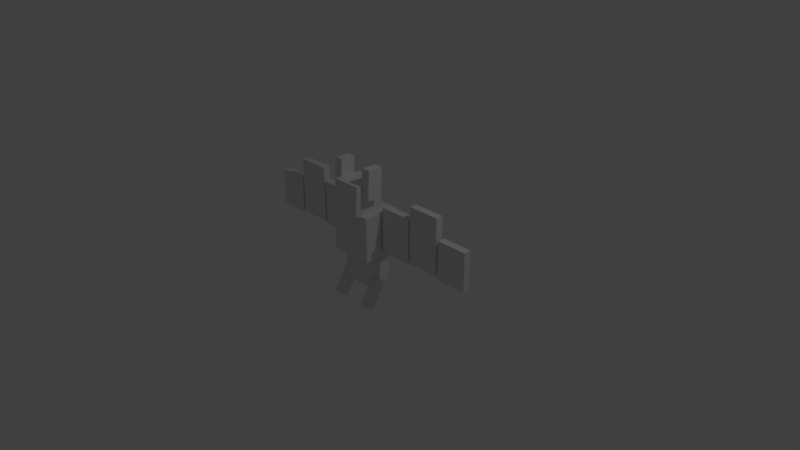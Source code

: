 # Source: Bat.blend  (saved by Blender 2.78.0; exported with 4.5.12 LTS)
import bpy
from mathutils import Matrix  # noqa: F401  (used for matrix-valued properties, if any)

bpy.ops.wm.read_factory_settings(use_empty=True)
scene = bpy.context.scene
scene.name = 'Scene'

# ---- collections
col_collection_1 = bpy.data.collections.new('Collection 1'); scene.collection.children.link(col_collection_1)

# ---- materials (node trees are filled in below, after node groups)
mat_material = bpy.data.materials.new('Material')
mat_material.alpha_threshold = 0.0
mat_material.use_transparent_shadow = False
mat_material.roughness = 0.5
mat_material.line_color = (0.0, 0.0, 0.0, 1.0)
mat_bat = bpy.data.materials.new('Bat')
mat_bat.alpha_threshold = 0.0
mat_bat.use_transparent_shadow = False
mat_bat.roughness = 0.5

# ---- material node trees

# ---- world
world_world = bpy.data.worlds.new('World'); scene.world = world_world
world_world.color = (0.05088, 0.05088, 0.05088)
world_world.use_sun_shadow = False
world_world.sun_shadow_jitter_overblur = 0.0
world_world.cycles.sampling_method = 'MANUAL'

# ---- cameras
cam_camera = bpy.data.cameras.new('Camera')
cam_camera.clip_end = 100.0
cam_camera.lens = 35.0
cam_camera.sensor_width = 32.0
cam_camera.sensor_height = 18.0
cam_camera.ortho_scale = 7.314
cam_camera.dof.focus_distance = 0.0
cam_camera.dof.aperture_fstop = 128.0

# ---- lights
light_lamp = bpy.data.lights.new('Lamp', 'POINT')
light_lamp.transmission_factor = 0.0
light_lamp.cutoff_distance = 30.0
light_lamp.energy = 100.0
light_lamp.shadow_buffer_clip_start = 1.001
light_lamp.shadow_soft_size = 0.1
light_lamp.shadow_maximum_resolution = 0.006
light_lamp.use_absolute_resolution = True

# ---- meshes
me_cube = bpy.data.meshes.new('Cube')
me_cube.from_pydata([(0.3, 0.1927, 0.1), (0.3, -0.3, 0.1), (-0.3, -0.3, 0.1), (-0.3, 0.1927, 0.1), (0.3, 0.1927, 0.7), (0.3, -0.3, 0.7), (-0.3, -0.3, 0.7), (-0.3, 0.1927, 0.7), (0.21, 0.1431, -0.3281), (0.21, -0.1929, -0.3281), (-0.21, -0.1929, -0.3281), (-0.21, 0.1431, -0.3281), (0.21, 0.1431, 0.09189), (0.21, -0.1929, 0.09189), (-0.21, -0.1929, 0.09189), (-0.21, 0.1431, 0.09189), (0.8025, -0.05244, 0.2), (0.8025, -0.05244, 0.96), (0.8025, 0.04756, 0.2), (0.8025, 0.04756, 0.96), (1.24, -0.05244, 0.2), (1.24, -0.05244, 0.96), (1.24, 0.04756, 0.2), (1.24, 0.04756, 0.96), (0.3217, -0.05244, 0.176), (0.3217, -0.05244, 0.784), (0.3217, 0.04756, 0.176), (0.3217, 0.04756, 0.784), (0.7731, -0.05244, 0.176), (0.7731, -0.05244, 0.784), (0.7731, 0.04756, 0.176), (0.7731, 0.04756, 0.784), (1.275, -0.05244, 0.1742), (1.275, -0.05244, 0.6849), (1.275, 0.04756, 0.1742), (1.275, 0.04756, 0.6849), (1.691, -0.05244, 0.1742), (1.691, -0.05244, 0.6849), (1.691, 0.04756, 0.1742), (1.691, 0.04756, 0.6849), (-1.691, 0.04756, 0.6849), (-1.691, 0.04756, 0.1742), (-1.691, -0.05244, 0.6849), (-1.691, -0.05244, 0.1742), (-1.275, 0.04756, 0.6849), (-1.275, 0.04756, 0.1742), (-1.275, -0.05244, 0.6849), (-1.275, -0.05244, 0.1742), (-0.7731, 0.04756, 0.784), (-0.7731, 0.04756, 0.176), (-0.7731, -0.05244, 0.784), (-0.7731, -0.05244, 0.176), (-0.3217, 0.04756, 0.784), (-0.3217, 0.04756, 0.176), (-0.3217, -0.05244, 0.784), (-0.3217, -0.05244, 0.176), (-1.24, 0.04756, 0.96), (-1.24, 0.04756, 0.2), (-1.24, -0.05244, 0.96), (-1.24, -0.05244, 0.2), (-0.8025, 0.04756, 0.96), (-0.8025, 0.04756, 0.2), (-0.8025, -0.05244, 0.96), (-0.8025, -0.05244, 0.2), (-0.1957, -0.3779, 0.7058), (-0.1957, -0.3597, 1.105), (-0.1957, 0.02167, 0.6876), (-0.1957, 0.03988, 1.087), (0.2043, -0.3779, 0.7058), (0.2043, -0.3597, 1.105), (0.2043, 0.02167, 0.6876), (0.2043, 0.03988, 1.087), (-0.3095, -0.2697, 0.9267), (-0.3095, -0.2517, 1.322), (-0.3095, -0.06596, 0.9175), (-0.3095, -0.04793, 1.313), (-0.1895, -0.2697, 0.9267), (-0.1895, -0.2517, 1.322), (-0.1895, -0.06596, 0.9175), (-0.1895, -0.04793, 1.313), (0.1905, -0.2697, 0.9267), (0.1905, -0.2517, 1.322), (0.1905, -0.06596, 0.9175), (0.1905, -0.04793, 1.313), (0.3105, -0.2697, 0.9267), (0.3105, -0.2517, 1.322), (0.3105, -0.06596, 0.9175), (0.3105, -0.04793, 1.313), (-0.3095, -0.3287, -0.5463), (-0.3095, -0.1311, -0.2031), (-0.3095, -0.2226, -0.6074), (-0.3095, -0.02505, -0.2642), (-0.1895, -0.3287, -0.5463), (-0.1895, -0.1311, -0.2031), (-0.1895, -0.2226, -0.6074), (-0.1895, -0.02505, -0.2642), (0.1905, -0.3287, -0.5463), (0.1905, -0.1311, -0.2031), (0.1905, -0.2226, -0.6074), (0.1905, -0.02505, -0.2642), (0.3105, -0.3287, -0.5463), (0.3105, -0.1311, -0.2031), (0.3105, -0.2226, -0.6074), (0.3105, -0.02505, -0.2642)], [], [(0, 1, 2, 3), (4, 7, 6, 5), (0, 4, 5, 1), (1, 5, 6, 2), (2, 6, 7, 3), (4, 0, 3, 7), (8, 9, 10, 11), (12, 15, 14, 13), (8, 12, 13, 9), (9, 13, 14, 10), (10, 14, 15, 11), (12, 8, 11, 15), (16, 17, 19, 18), (18, 19, 23, 22), (22, 23, 21, 20), (20, 21, 17, 16), (18, 22, 20, 16), (23, 19, 17, 21), (24, 25, 27, 26), (26, 27, 31, 30), (30, 31, 29, 28), (28, 29, 25, 24), (26, 30, 28, 24), (31, 27, 25, 29), (32, 33, 35, 34), (34, 35, 39, 38), (38, 39, 37, 36), (36, 37, 33, 32), (34, 38, 36, 32), (39, 35, 33, 37), (45, 47, 43, 41), (45, 41, 40, 44), (47, 45, 44, 46), (43, 47, 46, 42), (40, 42, 46, 44), (41, 43, 42, 40), (53, 55, 51, 49), (53, 49, 48, 52), (55, 53, 52, 54), (51, 55, 54, 50), (48, 50, 54, 52), (49, 51, 50, 48), (61, 63, 59, 57), (61, 57, 56, 60), (63, 61, 60, 62), (59, 63, 62, 58), (56, 58, 62, 60), (57, 59, 58, 56), (64, 65, 67, 66), (66, 67, 71, 70), (70, 71, 69, 68), (68, 69, 65, 64), (66, 70, 68, 64), (71, 67, 65, 69), (72, 73, 75, 74), (74, 75, 79, 78), (78, 79, 77, 76), (76, 77, 73, 72), (74, 78, 76, 72), (79, 75, 73, 77), (80, 81, 83, 82), (82, 83, 87, 86), (86, 87, 85, 84), (84, 85, 81, 80), (82, 86, 84, 80), (87, 83, 81, 85), (88, 89, 91, 90), (90, 91, 95, 94), (94, 95, 93, 92), (92, 93, 89, 88), (90, 94, 92, 88), (95, 91, 89, 93), (96, 97, 99, 98), (98, 99, 103, 102), (102, 103, 101, 100), (100, 101, 97, 96), (98, 102, 100, 96), (103, 99, 97, 101)])
me_cube.polygons.foreach_set('material_index', [1, 1, 1, 1, 1, 1, 1, 0, 1, 1, 1, 1, 1, 1, 1, 1, 1, 1, 1, 1, 1, 1, 1, 1, 1, 1, 1, 1, 1, 1, 1, 1, 1, 1, 1, 1, 1, 1, 1, 1, 1, 1, 1, 1, 1, 1, 1, 1, 1, 1, 1, 1, 1, 1, 1, 1, 1, 1, 1, 1, 1, 1, 1, 1, 1, 1, 1, 1, 1, 1, 1, 1, 1, 1, 1, 1, 1, 1])
_uv = me_cube.uv_layers.new(name='UVMap')
_uv.uv.foreach_set('vector', [0.0007813, 0.25, 0.0007813, 0.25, 0.4992, 0.25, 0.4992, 0.25, 0.4992, 0.25, 0.0007813, 0.25, 0.0007813, 0.25, 0.4992, 0.25, 0.25, 0.0007813, 0.0007813, 0.4992, 0.4992, 0.4992, 0.25, 0.0007813, 0.4992, 0.0007813, 0.4992, 0.4992, 0.0007813, 0.4992, 0.0007813, 0.0007813, 0.25, 0.0007813, 0.0007813, 0.4992, 0.4992, 0.4992, 0.4992, 0.0007813, 0.0007813, 0.4992, 0.0007813, 0.0007813, 0.4992, 0.0007813, 0.4992, 0.4992, 0.0007813, 0.25, 0.0007813, 0.25, 0.4992, 0.25, 0.4992, 0.25, 0.0, 0.0, 0.0, 0.0, 0.0, 0.0, 0.0, 0.0, 0.25, 0.0007813, 0.0007813, 0.4992, 0.4992, 0.4992, 0.25, 0.0007813, 0.0007813, 0.0007813, 0.0007813, 0.4992, 0.4992, 0.4992, 0.4992, 0.0007813, 0.1875, 0.0007813, 0.0007813, 0.4992, 0.4992, 0.4992, 0.4992, 0.0007813, 0.0007813, 0.4992, 0.0007813, 0.0007813, 0.4992, 0.0007813, 0.4992, 0.4992, 0.25, 0.0007813, 0.25, 0.4992, 0.25, 0.4992, 0.25, 0.0007813, 0.4992, 0.0007813, 0.4992, 0.4992, 0.0007813, 0.4992, 0.0007813, 0.0007813, 0.4992, 0.0007813, 0.4992, 0.4992, 0.0007813, 0.4992, 0.0007813, 0.0007813, 0.5008, 0.5008, 0.5008, 0.9992, 0.9992, 0.9992, 0.9992, 0.5008, 0.4992, 0.25, 0.4992, 0.25, 0.0007813, 0.25, 0.0007813, 0.25, 0.4992, 0.25, 0.0007813, 0.25, 0.0007813, 0.25, 0.4992, 0.25, 0.4992, 0.0007813, 0.4992, 0.4992, 0.0007813, 0.4992, 0.0007813, 0.0007813, 0.4992, 0.0007813, 0.4992, 0.4992, 0.0007813, 0.4992, 0.0007813, 0.0007813, 0.4992, 0.0007813, 0.4992, 0.4992, 0.0007813, 0.4992, 0.0007813, 0.0007813, 0.5008, 0.5008, 0.5008, 0.9992, 0.9992, 0.9992, 0.9992, 0.5008, 0.4992, 0.25, 0.0007813, 0.25, 0.0007813, 0.25, 0.4992, 0.25, 0.4992, 0.25, 0.0007813, 0.25, 0.0007813, 0.25, 0.4992, 0.25, 0.25, 0.0007813, 0.25, 0.4992, 0.25, 0.4992, 0.25, 0.0007813, 0.4992, 0.0007813, 0.4992, 0.4992, 0.0007813, 0.4992, 0.0007813, 0.0007813, 0.25, 0.0007813, 0.25, 0.4992, 0.25, 0.4992, 0.25, 0.0007813, 0.5008, 0.5008, 0.5008, 0.9992, 0.9992, 0.9992, 0.9992, 0.5008, 0.4992, 0.25, 0.4992, 0.25, 0.0007813, 0.25, 0.0007813, 0.25, 0.4992, 0.25, 0.0007813, 0.25, 0.0007813, 0.25, 0.4992, 0.25, 0.4992, 0.25, 0.0007813, 0.25, 0.0007813, 0.25, 0.4992, 0.25, 0.4992, 0.0007813, 0.0007813, 0.0007813, 0.0007813, 0.4992, 0.4992, 0.4992, 0.25, 0.0007813, 0.25, 0.0007813, 0.25, 0.4992, 0.25, 0.4992, 0.5008, 0.5008, 0.9992, 0.5008, 0.9992, 0.9992, 0.5008, 0.9992, 0.4992, 0.25, 0.4992, 0.25, 0.0007813, 0.25, 0.0007813, 0.25, 0.25, 0.0007813, 0.25, 0.0007813, 0.25, 0.4992, 0.25, 0.4992, 0.4992, 0.25, 0.4992, 0.25, 0.0007813, 0.25, 0.0007813, 0.25, 0.4992, 0.0007813, 0.0007813, 0.0007813, 0.0007813, 0.4992, 0.4992, 0.4992, 0.4992, 0.0007813, 0.0007813, 0.0007813, 0.0007813, 0.4992, 0.4992, 0.4992, 0.5008, 0.5008, 0.9992, 0.5008, 0.9992, 0.9992, 0.5008, 0.9992, 0.4992, 0.25, 0.4992, 0.25, 0.0007813, 0.25, 0.0007813, 0.25, 0.4992, 0.0007813, 0.0007813, 0.0007813, 0.0007813, 0.4992, 0.4992, 0.4992, 0.4992, 0.25, 0.0007813, 0.25, 0.0007813, 0.25, 0.4992, 0.25, 0.4992, 0.0007813, 0.0007813, 0.0007813, 0.0007813, 0.4992, 0.4992, 0.4992, 0.25, 0.0007813, 0.25, 0.0007813, 0.25, 0.4992, 0.25, 0.4992, 0.5008, 0.5008, 0.9992, 0.5008, 0.9992, 0.9992, 0.5008, 0.9992, 0.4992, 0.25, 0.4992, 0.25, 0.0007813, 0.25, 0.0007813, 0.25, 0.4992, 0.0007813, 0.0007813, 0.0007813, 0.0007813, 0.4992, 0.4992, 0.4992, 0.25, 0.0007813, 0.25, 0.4992, 0.25, 0.4992, 0.25, 0.0007813, 0.4992, 0.0007813, 0.4992, 0.4992, 0.0007813, 0.4992, 0.0007813, 0.0007813, 0.25, 0.0007813, 0.25, 0.4992, 0.25, 0.4992, 0.25, 0.0007813, 0.0007813, 0.5008, 0.0007813, 0.9992, 0.4992, 0.9992, 0.4992, 0.5008, 0.4992, 0.25, 0.4992, 0.25, 0.0007813, 0.25, 0.0007813, 0.25, 0.4992, 0.4992, 0.0007813, 0.4992, 0.0007813, 0.0007813, 0.4992, 0.0007813, 0.9992, 0.5008, 0.9992, 0.9992, 0.5008, 0.9992, 0.5008, 0.5008, 0.4992, 0.0007813, 0.4992, 0.4992, 0.0007813, 0.4992, 0.0007813, 0.0007813, 0.25, 0.0007813, 0.25, 0.4992, 0.25, 0.4992, 0.25, 0.0007813, 0.4992, 0.0007813, 0.4992, 0.4992, 0.0007813, 0.4992, 0.0007813, 0.0007813, 0.0007813, 0.25, 0.0007813, 0.25, 0.4992, 0.25, 0.4992, 0.25, 0.4992, 0.25, 0.0007813, 0.25, 0.0007813, 0.25, 0.4992, 0.25, 0.25, 0.0007813, 0.25, 0.4992, 0.25, 0.4992, 0.25, 0.0007813, 0.4992, 0.0007813, 0.4992, 0.4992, 0.0007813, 0.4992, 0.0007813, 0.0007813, 0.9992, 0.5008, 0.9992, 0.9992, 0.5008, 0.9992, 0.5008, 0.5008, 0.4992, 0.0007813, 0.4992, 0.4992, 0.0007813, 0.4992, 0.0007813, 0.0007813, 0.4992, 0.25, 0.0007813, 0.25, 0.0007813, 0.25, 0.4992, 0.25, 0.4992, 0.25, 0.0007813, 0.25, 0.0007813, 0.25, 0.4992, 0.25, 0.25, 0.0007813, 0.25, 0.4992, 0.25, 0.4992, 0.25, 0.0007813, 0.4992, 0.0007813, 0.4992, 0.4992, 0.0007813, 0.4992, 0.0007813, 0.0007813, 0.25, 0.0007813, 0.25, 0.4992, 0.25, 0.4992, 0.25, 0.0007813, 0.0007813, 0.0007813, 0.0007813, 0.4992, 0.4992, 0.4992, 0.4992, 0.0007813, 0.0007813, 0.0007813, 0.4992, 0.0007813, 0.4992, 0.4992, 0.0007813, 0.4992, 0.0007813, 0.0007813, 0.4992, 0.0007813, 0.4992, 0.4992, 0.0007813, 0.4992, 0.25, 0.0007813, 0.25, 0.4992, 0.25, 0.4992, 0.25, 0.0007813, 0.4992, 0.0007813, 0.4992, 0.4992, 0.0007813, 0.4992, 0.0007813, 0.0007813, 0.25, 0.0007813, 0.25, 0.4992, 0.25, 0.4992, 0.25, 0.0007813, 0.0007813, 0.0007813, 0.0007813, 0.4992, 0.4992, 0.4992, 0.4992, 0.0007813, 0.0007813, 0.0007813, 0.4992, 0.0007813, 0.4992, 0.4992, 0.0007813, 0.4992, 0.0007813, 0.0007813, 0.4992, 0.0007813, 0.4992, 0.4992, 0.0007813, 0.4992])
me_cube.materials.append(mat_material)
me_cube.materials.append(mat_bat)
me_cube.use_remesh_preserve_volume = False
me_cube.use_remesh_preserve_attributes = False
me_cube.use_mirror_vertex_groups = False
me_cube.update()
arm_armature = bpy.data.armatures.new('Armature')  # bones are not reproduced

# ---- objects
ob_armature = bpy.data.objects.new('Armature', arm_armature)
ob_cube = bpy.data.objects.new('Cube', me_cube)
ob_lamp = bpy.data.objects.new('Lamp', light_lamp)
ob_camera = bpy.data.objects.new('Camera', cam_camera)

# ---- transforms, parenting, visibility, modifiers, constraints
ob_armature.location = (0.01042, 0.3976, -0.2464)
ob_armature.show_in_front = True
ob_armature.lineart.crease_threshold = 0.0
ob_cube.parent = ob_armature
ob_cube.matrix_parent_inverse = Matrix(((1.0, 0.0, 0.0, -0.01042), (0.0, 1.0, 0.0, -0.3976), (0.0, 0.0, 1.0, 0.2464), (0.0, 0.0, 0.0, 1.0)))
ob_cube.location = (0.0, 0.0, 0.0)
ob_cube.lock_rotations_4d = False
ob_cube.empty_display_type = 'ARROWS'
ob_cube.lineart.crease_threshold = 0.0
_vg = ob_cube.vertex_groups.new(name='Hip')
_vg.add([8, 9, 10, 11, 12, 13, 14, 15], 1.0, 'REPLACE')
_vg = ob_cube.vertex_groups.new(name='Chest')
_vg.add([0, 1, 2, 3, 4, 5, 6, 7], 1.0, 'REPLACE')
_vg = ob_cube.vertex_groups.new(name='Head')
_vg.add([64, 65, 66, 67, 68, 69, 70, 71, 72, 73, 74, 75, 76, 77, 78, 79, 80, 81, 82, 83, 84, 85, 86, 87], 1.0, 'REPLACE')
_vg = ob_cube.vertex_groups.new(name='UpperWing.l')
_vg.add([24, 25, 26, 27, 28, 29, 30, 31], 1.0, 'REPLACE')
_vg = ob_cube.vertex_groups.new(name='MiddleWing.l')
_vg.add([16, 17, 18, 19, 20, 21, 22, 23], 1.0, 'REPLACE')
_vg = ob_cube.vertex_groups.new(name='LowerWing.l')
_vg.add([32, 33, 34, 35, 36, 37, 38, 39], 1.0, 'REPLACE')
_vg = ob_cube.vertex_groups.new(name='UpperWing.r')
_vg.add([48, 49, 50, 51, 52, 53, 54, 55], 1.0, 'REPLACE')
_vg = ob_cube.vertex_groups.new(name='MiddleWing.r')
_vg.add([56, 57, 58, 59, 60, 61, 62, 63], 1.0, 'REPLACE')
_vg = ob_cube.vertex_groups.new(name='LowerWing.r')
_vg.add([40, 41, 42, 43, 44, 45, 46, 47], 1.0, 'REPLACE')
_vg = ob_cube.vertex_groups.new(name='Leg.l')
_vg.add([96, 97, 98, 99, 100, 101, 102, 103], 1.0, 'REPLACE')
_vg = ob_cube.vertex_groups.new(name='Leg.r')
_vg.add([88, 89, 90, 91, 92, 93, 94, 95], 1.0, 'REPLACE')
_m = ob_cube.modifiers.new('Armature', 'ARMATURE')
_m.object = ob_armature
ob_lamp.location = (4.076, 1.005, 5.904)
ob_lamp.rotation_euler = (0.6503, 0.05522, 1.866)
ob_lamp.lock_rotations_4d = False
ob_lamp.empty_display_type = 'ARROWS'
ob_lamp.color = (0.0, 0.0, 0.0, 0.0)
ob_lamp.lineart.crease_threshold = 0.0
ob_camera.location = (7.481, -6.508, 5.344)
ob_camera.rotation_euler = (1.109, 0.0, 0.8149)
ob_camera.lock_rotations_4d = False
ob_camera.empty_display_type = 'ARROWS'
ob_camera.color = (0.0, 0.0, 0.0, 0.0)
ob_camera.display_type = 'WIRE'
ob_camera.lineart.crease_threshold = 0.0

# ---- collection membership
col_collection_1.objects.link(ob_armature)
col_collection_1.objects.link(ob_cube)
col_collection_1.objects.link(ob_lamp)
col_collection_1.objects.link(ob_camera)

# ---- scene / render settings (as saved in the file)
scene.camera = ob_camera
scene.frame_start = 1; scene.frame_end = 19; scene.frame_set(4)
scene.render.engine = 'BLENDER_EEVEE_NEXT'
scene.render.resolution_percentage = 50
scene.render.dither_intensity = 0.0
scene.cycles.use_denoising = False
scene.cycles.samples = 128
scene.cycles.sampling_pattern = 'TABULATED_SOBOL'
scene.cycles.light_sampling_threshold = 0.0
scene.cycles.use_adaptive_sampling = False
scene.cycles.use_light_tree = False
scene.cycles.blur_glossy = 0.0
scene.cycles.sample_clamp_indirect = 0.0
scene.view_settings.view_transform = 'Standard'
bpy.context.view_layer.update()
